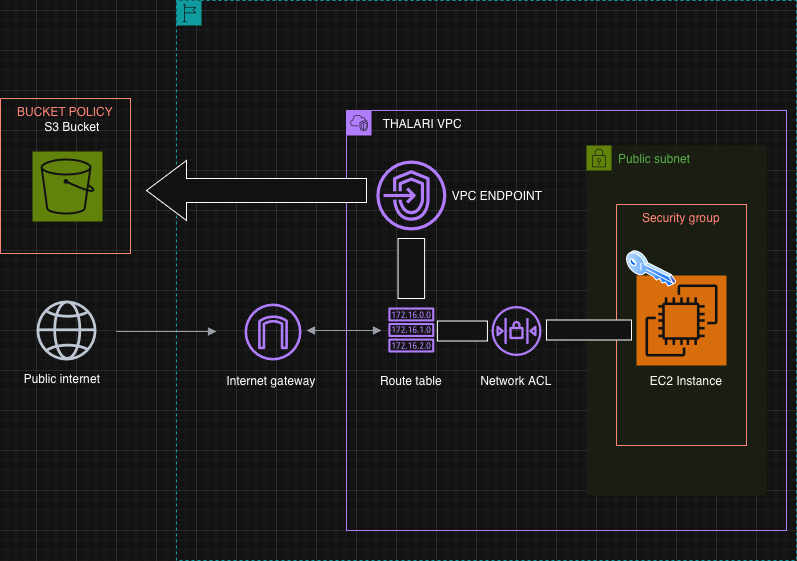

The diagram above was exported from draw.io. Its source (the exported page's mxGraphModel, read from the mxfile embedded in the PNG):
<mxGraphModel dx="1455" dy="815" grid="1" gridSize="10" guides="1" tooltips="1" connect="1" arrows="1" fold="1" page="1" pageScale="1" pageWidth="850" pageHeight="1100" math="0" shadow="0">
  <root>
    <mxCell id="0" />
    <mxCell id="1" parent="0" />
    <mxCell id="lBDFBAPmauVl7F3QvnMW-1" parent="1" style="points=[[0,0],[0.25,0],[0.5,0],[0.75,0],[1,0],[1,0.25],[1,0.5],[1,0.75],[1,1],[0.75,1],[0.5,1],[0.25,1],[0,1],[0,0.75],[0,0.5],[0,0.25]];outlineConnect=0;gradientColor=none;html=1;whiteSpace=wrap;fontSize=12;fontStyle=0;container=1;pointerEvents=0;collapsible=0;recursiveResize=0;shape=mxgraph.aws4.group;grIcon=mxgraph.aws4.group_region;strokeColor=#00A4A6;fillColor=none;verticalAlign=top;align=left;spacingLeft=30;fontColor=#147EBA;dashed=1;" value="" vertex="1">
      <mxGeometry height="560" width="620" x="220" y="270" as="geometry" />
    </mxCell>
    <mxCell id="lBDFBAPmauVl7F3QvnMW-2" parent="lBDFBAPmauVl7F3QvnMW-1" style="points=[[0,0],[0.25,0],[0.5,0],[0.75,0],[1,0],[1,0.25],[1,0.5],[1,0.75],[1,1],[0.75,1],[0.5,1],[0.25,1],[0,1],[0,0.75],[0,0.5],[0,0.25]];outlineConnect=0;gradientColor=none;html=1;whiteSpace=wrap;fontSize=12;fontStyle=0;container=1;pointerEvents=0;collapsible=0;recursiveResize=0;shape=mxgraph.aws4.group;grIcon=mxgraph.aws4.group_vpc2;strokeColor=#8C4FFF;fillColor=none;verticalAlign=top;align=left;spacingLeft=30;fontColor=#AAB7B8;dashed=0;" value="" vertex="1">
      <mxGeometry height="420" width="440" x="170" y="110" as="geometry" />
    </mxCell>
    <mxCell id="lBDFBAPmauVl7F3QvnMW-3" parent="lBDFBAPmauVl7F3QvnMW-2" style="points=[[0,0],[0.25,0],[0.5,0],[0.75,0],[1,0],[1,0.25],[1,0.5],[1,0.75],[1,1],[0.75,1],[0.5,1],[0.25,1],[0,1],[0,0.75],[0,0.5],[0,0.25]];outlineConnect=0;gradientColor=none;html=1;whiteSpace=wrap;fontSize=12;fontStyle=0;container=1;pointerEvents=0;collapsible=0;recursiveResize=0;shape=mxgraph.aws4.group;grIcon=mxgraph.aws4.group_security_group;grStroke=0;strokeColor=#7AA116;fillColor=#F2F6E8;verticalAlign=top;align=left;spacingLeft=30;fontColor=#248814;dashed=0;" value="Public subnet" vertex="1">
      <mxGeometry height="350" width="180" x="240" y="35" as="geometry" />
    </mxCell>
    <mxCell id="lBDFBAPmauVl7F3QvnMW-4" parent="lBDFBAPmauVl7F3QvnMW-3" style="fillColor=none;strokeColor=#DD3522;verticalAlign=top;fontStyle=0;fontColor=#DD3522;whiteSpace=wrap;html=1;" value="Security group" vertex="1">
      <mxGeometry height="241" width="130" x="30" y="59" as="geometry" />
    </mxCell>
    <mxCell id="lBDFBAPmauVl7F3QvnMW-5" parent="lBDFBAPmauVl7F3QvnMW-3" style="sketch=0;points=[[0,0,0],[0.25,0,0],[0.5,0,0],[0.75,0,0],[1,0,0],[0,1,0],[0.25,1,0],[0.5,1,0],[0.75,1,0],[1,1,0],[0,0.25,0],[0,0.5,0],[0,0.75,0],[1,0.25,0],[1,0.5,0],[1,0.75,0]];outlineConnect=0;fontColor=#232F3E;fillColor=#ED7100;strokeColor=#ffffff;dashed=0;verticalLabelPosition=bottom;verticalAlign=top;align=center;html=1;fontSize=12;fontStyle=0;aspect=fixed;shape=mxgraph.aws4.resourceIcon;resIcon=mxgraph.aws4.ec2;" value="" vertex="1">
      <mxGeometry height="90" width="90" x="50" y="130" as="geometry" />
    </mxCell>
    <mxCell id="8LegGfsUktgvctUGLjgF-5" parent="lBDFBAPmauVl7F3QvnMW-3" style="image;aspect=fixed;perimeter=ellipsePerimeter;html=1;align=center;shadow=0;dashed=0;spacingTop=3;image=img/lib/active_directory/key.svg;" value="" vertex="1">
      <mxGeometry height="37" width="50" x="40" y="105" as="geometry" />
    </mxCell>
    <mxCell id="8LegGfsUktgvctUGLjgF-21" parent="lBDFBAPmauVl7F3QvnMW-3" style="text;html=1;whiteSpace=wrap;strokeColor=none;fillColor=none;align=center;verticalAlign=middle;rounded=0;" value="EC2 Instance" vertex="1">
      <mxGeometry height="30" width="80" x="60" y="220" as="geometry" />
    </mxCell>
    <mxCell id="lBDFBAPmauVl7F3QvnMW-29" parent="lBDFBAPmauVl7F3QvnMW-2" style="sketch=0;outlineConnect=0;fontColor=#232F3E;gradientColor=none;fillColor=#8C4FFF;strokeColor=none;dashed=0;verticalLabelPosition=bottom;verticalAlign=top;align=center;html=1;fontSize=12;fontStyle=0;aspect=fixed;pointerEvents=1;shape=mxgraph.aws4.network_access_control_list;" value="" vertex="1">
      <mxGeometry height="50" width="50" x="145" y="195.5" as="geometry" />
    </mxCell>
    <mxCell id="lBDFBAPmauVl7F3QvnMW-31" parent="lBDFBAPmauVl7F3QvnMW-2" style="sketch=0;outlineConnect=0;fontColor=#232F3E;gradientColor=none;fillColor=#8C4FFF;strokeColor=none;dashed=0;verticalLabelPosition=bottom;verticalAlign=top;align=center;html=1;fontSize=12;fontStyle=0;aspect=fixed;pointerEvents=1;shape=mxgraph.aws4.route_table;" value="" vertex="1">
      <mxGeometry height="45" width="46.19" x="41.73" y="197" as="geometry" />
    </mxCell>
    <mxCell id="8LegGfsUktgvctUGLjgF-12" parent="lBDFBAPmauVl7F3QvnMW-2" style="rounded=0;whiteSpace=wrap;html=1;" value="" vertex="1">
      <mxGeometry height="20" width="50" x="90.92" y="210.5" as="geometry" />
    </mxCell>
    <mxCell id="8LegGfsUktgvctUGLjgF-13" parent="lBDFBAPmauVl7F3QvnMW-2" style="rounded=0;whiteSpace=wrap;html=1;" value="" vertex="1">
      <mxGeometry height="20" width="85" x="200" y="209.5" as="geometry" />
    </mxCell>
    <mxCell id="8LegGfsUktgvctUGLjgF-19" parent="lBDFBAPmauVl7F3QvnMW-2" style="text;html=1;whiteSpace=wrap;strokeColor=none;fillColor=none;align=center;verticalAlign=middle;rounded=0;" value="Route table" vertex="1">
      <mxGeometry height="30" width="80" x="24.829999999999984" y="255" as="geometry" />
    </mxCell>
    <mxCell id="8LegGfsUktgvctUGLjgF-20" parent="lBDFBAPmauVl7F3QvnMW-2" style="text;html=1;whiteSpace=wrap;strokeColor=none;fillColor=none;align=center;verticalAlign=middle;rounded=0;" value="Network ACL" vertex="1">
      <mxGeometry height="30" width="90" x="125" y="255" as="geometry" />
    </mxCell>
    <mxCell id="8LegGfsUktgvctUGLjgF-26" edge="1" parent="lBDFBAPmauVl7F3QvnMW-2" style="edgeStyle=orthogonalEdgeStyle;html=1;endArrow=block;elbow=vertical;startArrow=block;startFill=1;endFill=1;strokeColor=#545B64;rounded=0;" value="">
      <mxGeometry relative="1" width="100" as="geometry">
        <Array as="points">
          <mxPoint x="-5" y="220" />
          <mxPoint x="-5" y="220" />
        </Array>
        <mxPoint x="-40" y="220" as="sourcePoint" />
        <mxPoint x="35" y="220" as="targetPoint" />
      </mxGeometry>
    </mxCell>
    <mxCell id="8LegGfsUktgvctUGLjgF-22" parent="lBDFBAPmauVl7F3QvnMW-2" style="sketch=0;outlineConnect=0;fontColor=#232F3E;gradientColor=none;fillColor=#8C4FFF;strokeColor=none;dashed=0;verticalLabelPosition=bottom;verticalAlign=top;align=center;html=1;fontSize=12;fontStyle=0;aspect=fixed;pointerEvents=1;shape=mxgraph.aws4.endpoints;" value="" vertex="1">
      <mxGeometry height="70" width="70" x="29.830000000000013" y="50" as="geometry" />
    </mxCell>
    <mxCell id="8LegGfsUktgvctUGLjgF-24" parent="lBDFBAPmauVl7F3QvnMW-2" style="rounded=0;whiteSpace=wrap;html=1;" value="" vertex="1">
      <mxGeometry height="60" width="26.5" x="51.58000000000001" y="128" as="geometry" />
    </mxCell>
    <mxCell id="8LegGfsUktgvctUGLjgF-28" parent="lBDFBAPmauVl7F3QvnMW-2" style="text;html=1;whiteSpace=wrap;strokeColor=none;fillColor=none;align=center;verticalAlign=middle;rounded=0;" value="VPC ENDPOINT" vertex="1">
      <mxGeometry height="30" width="120" x="90.92000000000002" y="70" as="geometry" />
    </mxCell>
    <mxCell id="8LegGfsUktgvctUGLjgF-2" parent="lBDFBAPmauVl7F3QvnMW-1" style="sketch=0;outlineConnect=0;fontColor=#232F3E;gradientColor=none;fillColor=#8C4FFF;strokeColor=none;dashed=0;verticalLabelPosition=bottom;verticalAlign=top;align=center;html=1;fontSize=12;fontStyle=0;aspect=fixed;pointerEvents=1;shape=mxgraph.aws4.internet_gateway;" value="" vertex="1">
      <mxGeometry height="57" width="57" x="68" y="303" as="geometry" />
    </mxCell>
    <mxCell id="8LegGfsUktgvctUGLjgF-18" parent="lBDFBAPmauVl7F3QvnMW-1" style="text;html=1;whiteSpace=wrap;strokeColor=none;fillColor=none;align=center;verticalAlign=middle;rounded=0;" value="Internet gateway" vertex="1">
      <mxGeometry height="20" width="120" x="34.5" y="370" as="geometry" />
    </mxCell>
    <mxCell id="8LegGfsUktgvctUGLjgF-25" parent="lBDFBAPmauVl7F3QvnMW-1" style="html=1;shadow=0;dashed=0;align=center;verticalAlign=middle;shape=mxgraph.arrows2.arrow;dy=0.6;dx=40;flipH=1;notch=0;legacyAnchorPoints=0;" value="" vertex="1">
      <mxGeometry height="60" width="220" x="-30" y="160" as="geometry" />
    </mxCell>
    <mxCell id="8LegGfsUktgvctUGLjgF-27" edge="1" parent="lBDFBAPmauVl7F3QvnMW-1" style="edgeStyle=orthogonalEdgeStyle;html=1;endArrow=block;elbow=vertical;startArrow=none;endFill=1;strokeColor=#545B64;rounded=0;" value="">
      <mxGeometry relative="1" width="100" as="geometry">
        <mxPoint x="-60" y="331" as="sourcePoint" />
        <mxPoint x="40" y="331" as="targetPoint" />
      </mxGeometry>
    </mxCell>
    <mxCell id="8LegGfsUktgvctUGLjgF-3" parent="1" style="text;html=1;whiteSpace=wrap;strokeColor=none;fillColor=none;align=center;verticalAlign=middle;rounded=0;" value="THALARI VPC&amp;nbsp;" vertex="1">
      <mxGeometry height="30" width="90" x="423" y="378" as="geometry" />
    </mxCell>
    <mxCell id="8LegGfsUktgvctUGLjgF-6" parent="1" style="sketch=0;points=[[0,0,0],[0.25,0,0],[0.5,0,0],[0.75,0,0],[1,0,0],[0,1,0],[0.25,1,0],[0.5,1,0],[0.75,1,0],[1,1,0],[0,0.25,0],[0,0.5,0],[0,0.75,0],[1,0.25,0],[1,0.5,0],[1,0.75,0]];outlineConnect=0;fontColor=#232F3E;fillColor=#7AA116;strokeColor=#ffffff;dashed=0;verticalLabelPosition=bottom;verticalAlign=top;align=center;html=1;fontSize=12;fontStyle=0;aspect=fixed;shape=mxgraph.aws4.resourceIcon;resIcon=mxgraph.aws4.s3;" value="" vertex="1">
      <mxGeometry height="70" width="70" x="76" y="421" as="geometry" />
    </mxCell>
    <mxCell id="8LegGfsUktgvctUGLjgF-7" parent="1" style="sketch=0;outlineConnect=0;fontColor=#232F3E;gradientColor=none;fillColor=#232F3D;strokeColor=none;dashed=0;verticalLabelPosition=bottom;verticalAlign=top;align=center;html=1;fontSize=12;fontStyle=0;aspect=fixed;pointerEvents=1;shape=mxgraph.aws4.globe;" value="" vertex="1">
      <mxGeometry height="60" width="60" x="80" y="570" as="geometry" />
    </mxCell>
    <mxCell id="8LegGfsUktgvctUGLjgF-16" parent="1" style="text;html=1;whiteSpace=wrap;strokeColor=none;fillColor=none;align=center;verticalAlign=middle;rounded=0;" value="S3 Bucket" vertex="1">
      <mxGeometry height="30" width="60" x="86" y="381" as="geometry" />
    </mxCell>
    <mxCell id="8LegGfsUktgvctUGLjgF-17" parent="1" style="text;html=1;whiteSpace=wrap;strokeColor=none;fillColor=none;align=center;verticalAlign=middle;rounded=0;" value="Public internet" vertex="1">
      <mxGeometry height="30" width="80" x="66" y="633" as="geometry" />
    </mxCell>
    <mxCell id="8LegGfsUktgvctUGLjgF-23" parent="1" style="fillColor=none;strokeColor=#DD3522;verticalAlign=top;fontStyle=0;fontColor=#DD3522;whiteSpace=wrap;html=1;" value="BUCKET POLICY" vertex="1">
      <mxGeometry height="155" width="130" x="44" y="368" as="geometry" />
    </mxCell>
  </root>
</mxGraphModel>